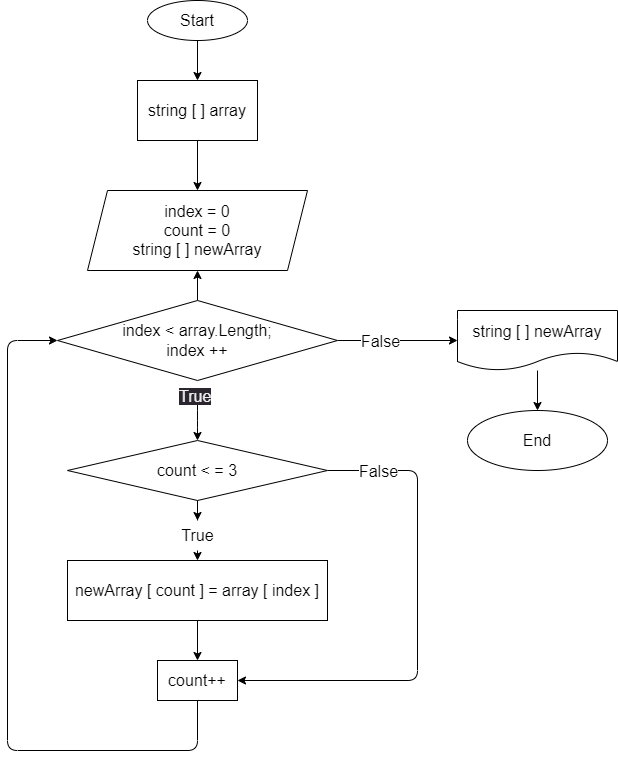

The diagram above was exported from draw.io. Its source (the exported page's mxGraphModel, read from the mxfile embedded in the PNG):
<mxGraphModel dx="735" dy="1668" grid="1" gridSize="10" guides="1" tooltips="1" connect="1" arrows="1" fold="1" page="1" pageScale="1" pageWidth="850" pageHeight="1100" math="0" shadow="0">
  <root>
    <mxCell id="0" />
    <mxCell id="1" parent="0" />
    <mxCell id="4" value="" style="edgeStyle=none;html=1;fontSize=16;" parent="1" source="2" target="3" edge="1">
      <mxGeometry relative="1" as="geometry" />
    </mxCell>
    <mxCell id="2" value="&lt;font style=&quot;font-size: 16px;&quot;&gt;Start&lt;/font&gt;" style="ellipse;whiteSpace=wrap;html=1;" parent="1" vertex="1">
      <mxGeometry x="290" y="-80" width="100" height="40" as="geometry" />
    </mxCell>
    <mxCell id="6" value="" style="edgeStyle=none;html=1;fontSize=16;" parent="1" source="3" target="5" edge="1">
      <mxGeometry relative="1" as="geometry" />
    </mxCell>
    <mxCell id="3" value="&lt;font style=&quot;font-size: 16px;&quot;&gt;string [ ] array&lt;/font&gt;" style="whiteSpace=wrap;html=1;" parent="1" vertex="1">
      <mxGeometry x="280" width="120" height="60" as="geometry" />
    </mxCell>
    <mxCell id="8" value="" style="edgeStyle=none;html=1;fontSize=16;startArrow=none;" parent="1" source="26" target="7" edge="1">
      <mxGeometry relative="1" as="geometry">
        <mxPoint x="340" y="290" as="sourcePoint" />
        <Array as="points">
          <mxPoint x="340" y="340" />
        </Array>
      </mxGeometry>
    </mxCell>
    <mxCell id="5" value="&lt;font style=&quot;font-size: 16px;&quot;&gt;index = 0&lt;br&gt;count = 0&lt;br&gt;string [ ] newArray&lt;br&gt;&lt;/font&gt;" style="shape=parallelogram;perimeter=parallelogramPerimeter;whiteSpace=wrap;html=1;fixedSize=1;" parent="1" vertex="1">
      <mxGeometry x="230" y="110" width="220" height="80" as="geometry" />
    </mxCell>
    <mxCell id="12" value="" style="edgeStyle=none;html=1;fontSize=16;entryX=1;entryY=0.5;entryDx=0;entryDy=0;exitX=1;exitY=0.5;exitDx=0;exitDy=0;" parent="1" source="7" target="36" edge="1">
      <mxGeometry relative="1" as="geometry">
        <mxPoint x="610" y="510" as="targetPoint" />
        <Array as="points">
          <mxPoint x="560" y="390" />
          <mxPoint x="560" y="600" />
        </Array>
      </mxGeometry>
    </mxCell>
    <mxCell id="21" value="False" style="edgeLabel;html=1;align=center;verticalAlign=middle;resizable=0;points=[];fontSize=16;" parent="12" vertex="1" connectable="0">
      <mxGeometry x="-0.466" y="-2" relative="1" as="geometry">
        <mxPoint x="-38" y="-38" as="offset" />
      </mxGeometry>
    </mxCell>
    <mxCell id="31" value="" style="edgeStyle=none;html=1;fontSize=16;" edge="1" parent="1" source="7" target="15">
      <mxGeometry relative="1" as="geometry" />
    </mxCell>
    <mxCell id="7" value="&lt;font style=&quot;font-size: 16px;&quot;&gt;count&amp;nbsp;&amp;lt; = 3&lt;br&gt;&lt;/font&gt;" style="rhombus;whiteSpace=wrap;html=1;" parent="1" vertex="1">
      <mxGeometry x="210" y="360" width="260" height="60" as="geometry" />
    </mxCell>
    <mxCell id="14" value="" style="edgeStyle=none;html=1;fontSize=16;" parent="1" source="9" target="13" edge="1">
      <mxGeometry relative="1" as="geometry" />
    </mxCell>
    <mxCell id="9" value="&lt;font style=&quot;font-size: 16px;&quot;&gt;string [ ] newArray&lt;/font&gt;" style="shape=document;whiteSpace=wrap;html=1;boundedLbl=1;" parent="1" vertex="1">
      <mxGeometry x="600" y="230" width="160" height="60" as="geometry" />
    </mxCell>
    <mxCell id="13" value="&lt;font style=&quot;font-size: 16px;&quot;&gt;End&lt;/font&gt;" style="ellipse;whiteSpace=wrap;html=1;" parent="1" vertex="1">
      <mxGeometry x="610" y="330" width="140" height="60" as="geometry" />
    </mxCell>
    <mxCell id="17" value="" style="edgeStyle=none;html=1;fontSize=16;endArrow=none;" parent="1" source="7" target="15" edge="1">
      <mxGeometry relative="1" as="geometry">
        <mxPoint x="340" y="430" as="sourcePoint" />
        <mxPoint x="340" y="480" as="targetPoint" />
      </mxGeometry>
    </mxCell>
    <mxCell id="33" value="" style="edgeStyle=none;html=1;fontSize=16;" edge="1" parent="1" source="15" target="32">
      <mxGeometry relative="1" as="geometry" />
    </mxCell>
    <mxCell id="15" value="True" style="text;html=1;align=center;verticalAlign=middle;resizable=0;points=[];autosize=1;strokeColor=none;fillColor=none;fontSize=16;" parent="1" vertex="1">
      <mxGeometry x="310" y="440" width="60" height="30" as="geometry" />
    </mxCell>
    <mxCell id="23" value="" style="edgeStyle=none;html=1;fontSize=16;entryX=0;entryY=0.5;entryDx=0;entryDy=0;exitX=0.5;exitY=1;exitDx=0;exitDy=0;" parent="1" source="36" target="24" edge="1">
      <mxGeometry relative="1" as="geometry">
        <mxPoint x="610" y="650" as="targetPoint" />
        <Array as="points">
          <mxPoint x="340" y="670" />
          <mxPoint x="150" y="670" />
          <mxPoint x="150" y="260" />
        </Array>
        <mxPoint x="240" y="720" as="sourcePoint" />
      </mxGeometry>
    </mxCell>
    <mxCell id="25" value="" style="edgeStyle=none;html=1;" edge="1" parent="1" source="24" target="5">
      <mxGeometry relative="1" as="geometry" />
    </mxCell>
    <mxCell id="29" value="" style="edgeStyle=none;html=1;fontSize=16;" edge="1" parent="1" source="24">
      <mxGeometry relative="1" as="geometry">
        <mxPoint x="600" y="260" as="targetPoint" />
      </mxGeometry>
    </mxCell>
    <mxCell id="24" value="&lt;font style=&quot;font-size: 16px;&quot;&gt;index &amp;lt; array.Length;&lt;br&gt;index ++&lt;br&gt;&lt;/font&gt;" style="rhombus;whiteSpace=wrap;html=1;" vertex="1" parent="1">
      <mxGeometry x="200" y="220" width="280" height="80" as="geometry" />
    </mxCell>
    <mxCell id="26" value="&lt;span style=&quot;color: rgb(240, 240, 240); font-family: Helvetica; font-size: 16px; font-style: normal; font-variant-ligatures: normal; font-variant-caps: normal; font-weight: 400; letter-spacing: normal; orphans: 2; text-align: center; text-indent: 0px; text-transform: none; widows: 2; word-spacing: 0px; -webkit-text-stroke-width: 0px; background-color: rgb(42, 37, 47); text-decoration-thickness: initial; text-decoration-style: initial; text-decoration-color: initial; float: none; display: inline !important;&quot;&gt;True&lt;/span&gt;" style="text;whiteSpace=wrap;html=1;fontSize=16;" vertex="1" parent="1">
      <mxGeometry x="320" y="300" width="40" height="10" as="geometry" />
    </mxCell>
    <mxCell id="30" value="False" style="edgeLabel;html=1;align=center;verticalAlign=middle;resizable=0;points=[];fontSize=16;" vertex="1" connectable="0" parent="1">
      <mxGeometry x="570" y="400" as="geometry">
        <mxPoint x="-48" y="-140" as="offset" />
      </mxGeometry>
    </mxCell>
    <mxCell id="34" value="" style="edgeStyle=none;html=1;fontSize=16;entryX=0.5;entryY=0;entryDx=0;entryDy=0;" edge="1" parent="1" source="32" target="36">
      <mxGeometry relative="1" as="geometry">
        <mxPoint x="340" y="590" as="targetPoint" />
      </mxGeometry>
    </mxCell>
    <mxCell id="32" value="newArray [ count&amp;nbsp;] = array [ index ]" style="whiteSpace=wrap;html=1;fontSize=16;" vertex="1" parent="1">
      <mxGeometry x="210" y="480" width="260" height="60" as="geometry" />
    </mxCell>
    <mxCell id="36" value="count++" style="rounded=0;whiteSpace=wrap;html=1;fontSize=16;" vertex="1" parent="1">
      <mxGeometry x="300" y="580" width="80" height="40" as="geometry" />
    </mxCell>
  </root>
</mxGraphModel>